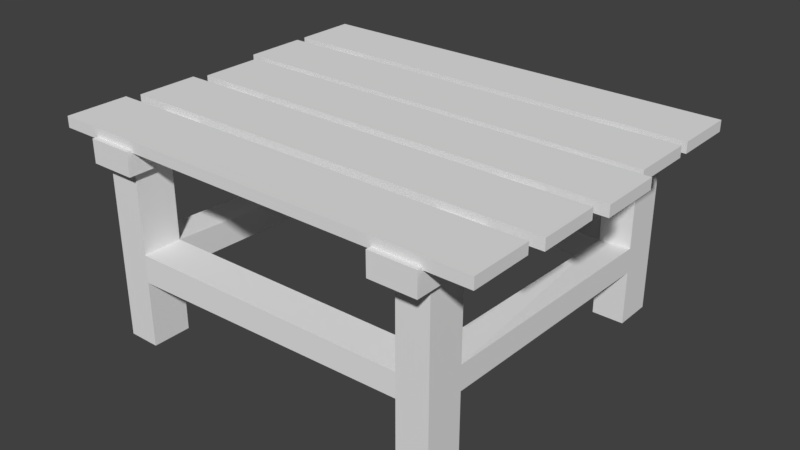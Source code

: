 # Source: table_03.blend  (saved by Blender 2.78.0; exported with 4.5.12 LTS)
import bpy
from mathutils import Matrix  # noqa: F401  (used for matrix-valued properties, if any)

bpy.ops.wm.read_factory_settings(use_empty=True)
scene = bpy.context.scene
scene.name = 'Scene'

# ---- collections
col_collection_1 = bpy.data.collections.new('Collection 1'); scene.collection.children.link(col_collection_1)

# ---- world
world_world = bpy.data.worlds.new('World'); scene.world = world_world
world_world.color = (0.05088, 0.05088, 0.05088)
world_world.use_sun_shadow = False
world_world.sun_shadow_jitter_overblur = 0.0
world_world.cycles.sampling_method = 'MANUAL'

# ---- meshes
me_cube_011 = bpy.data.meshes.new('Cube.011')
me_cube_011.from_pydata([(-0.8596, -6.897, 0.1212), (-1.128, -6.897, 0.1212), (-0.8596, -5.591, 0.1212), (-1.128, -5.591, 0.1212), (-0.8596, -6.897, 15.56), (-1.128, -6.897, 15.56), (-0.8596, -5.591, 15.56), (-1.128, -5.591, 15.56), (1.166, -6.897, 0.1212), (0.8976, -6.897, 0.1212), (1.166, -5.591, 0.1212), (0.8976, -5.591, 0.1212), (1.166, -6.897, 15.56), (0.8976, -6.897, 15.56), (1.166, -5.591, 15.56), (0.8976, -5.591, 15.56), (1.166, 5.617, 0.1212), (0.8976, 5.617, 0.1212), (1.166, 6.923, 0.1212), (0.8976, 6.923, 0.1212), (1.166, 5.617, 15.56), (0.8976, 5.617, 15.56), (1.166, 6.923, 15.56), (0.8976, 6.923, 15.56), (-0.9406, 5.617, 0.1212), (-1.209, 5.617, 0.1212), (-0.9406, 6.923, 0.1212), (-1.209, 6.923, 0.1212), (-0.9406, 5.617, 15.56), (-1.209, 5.617, 15.56), (-0.9406, 6.923, 15.56), (-1.209, 6.923, 15.56), (-1.284, 5.335, 15.3), (-1.284, 5.335, 17.3), (-1.284, 7.204, 15.3), (-1.284, 7.204, 17.3), (1.26, 5.335, 15.3), (1.26, 5.335, 17.3), (1.26, 7.204, 15.3), (1.26, 7.204, 17.3), (-1.284, -7.161, 15.3), (-1.284, -7.161, 17.3), (-1.284, -5.293, 15.3), (-1.284, -5.293, 17.3), (1.26, -7.161, 15.3), (1.26, -7.161, 17.3), (1.26, -5.293, 15.3), (1.26, -5.293, 17.3), (0.7569, 8.775, 17.09), (0.7569, 8.775, 18.04), (1.188, 8.775, 17.09), (1.188, 8.775, 18.04), (0.7569, -8.982, 17.09), (0.7569, -8.982, 18.04), (1.188, -8.982, 17.09), (1.188, -8.982, 18.04), (0.2547, 8.775, 17.09), (0.2547, 8.775, 18.04), (0.6854, 8.775, 17.09), (0.6854, 8.775, 18.04), (0.2547, -8.982, 17.09), (0.2547, -8.982, 18.04), (0.6854, -8.982, 17.09), (0.6854, -8.982, 18.04), (-0.2324, 8.31, 17.09), (-0.2324, 8.31, 18.04), (0.1983, 8.31, 17.09), (0.1983, 8.31, 18.04), (-0.2324, -9.447, 17.09), (-0.2324, -9.447, 18.04), (0.1983, -9.447, 17.09), (0.1983, -9.447, 18.04), (-0.7365, 8.624, 17.09), (-0.7365, 8.624, 18.04), (-0.3058, 8.624, 17.09), (-0.3058, 8.624, 18.04), (-0.7365, -9.133, 17.09), (-0.7365, -9.133, 18.04), (-0.3058, -9.133, 17.09), (-0.3058, -9.133, 18.04), (-1.246, 8.873, 17.09), (-1.246, 8.873, 18.04), (-0.8154, 8.873, 17.09), (-0.8154, 8.873, 18.04), (-1.246, -8.884, 17.09), (-1.246, -8.884, 18.04), (-0.8154, -8.884, 17.09), (-0.8154, -8.884, 18.04), (-0.9406, 6.923, 8.292), (-1.209, 6.923, 8.292), (-0.9406, 5.617, 8.292), (-1.209, 5.617, 8.292), (-0.9406, 6.923, 5.869), (-1.209, 5.617, 5.869), (-1.209, 6.923, 5.869), (-0.9406, 5.617, 5.869), (-0.8596, -5.591, 7.686), (-1.128, -5.591, 7.686), (-0.8596, -6.897, 7.686), (-1.128, -6.897, 7.686), (-0.8596, -5.591, 5.566), (-1.128, -6.897, 5.566), (-1.128, -5.591, 5.566), (-0.8596, -6.897, 5.566), (1.166, -5.591, 6.907), (0.8976, -5.591, 6.907), (1.166, -6.897, 7.08), (0.8976, -6.897, 7.08), (1.166, -5.591, 4.726), (0.8976, -6.897, 4.9), (0.8976, -5.591, 4.726), (1.166, -6.897, 4.9), (1.166, 6.923, 7.132), (0.8976, 6.923, 7.132), (1.166, 5.617, 6.959), (0.8976, 5.617, 6.959), (1.166, 6.923, 5.289), (0.8976, 5.617, 5.116), (0.8976, 6.923, 5.289), (1.166, 5.617, 5.116)], [], [(0, 1, 3, 2), (96, 97, 7, 6), (6, 7, 5, 4), (103, 101, 1, 0), (96, 6, 4, 98), (102, 3, 1, 101), (8, 9, 11, 10), (104, 105, 15, 14), (14, 15, 13, 12), (111, 109, 9, 8), (104, 14, 12, 106), (110, 11, 9, 109), (16, 17, 19, 18), (112, 113, 23, 22), (22, 23, 21, 20), (119, 117, 17, 16), (112, 22, 20, 114), (118, 19, 17, 117), (24, 25, 27, 26), (88, 89, 31, 30), (30, 31, 29, 28), (95, 93, 25, 24), (88, 30, 28, 90), (94, 27, 25, 93), (32, 33, 35, 34), (34, 35, 39, 38), (38, 39, 37, 36), (36, 37, 33, 32), (34, 38, 36, 32), (39, 35, 33, 37), (40, 41, 43, 42), (42, 43, 47, 46), (46, 47, 45, 44), (44, 45, 41, 40), (42, 46, 44, 40), (47, 43, 41, 45), (48, 49, 51, 50), (50, 51, 55, 54), (54, 55, 53, 52), (52, 53, 49, 48), (50, 54, 52, 48), (55, 51, 49, 53), (56, 57, 59, 58), (58, 59, 63, 62), (62, 63, 61, 60), (60, 61, 57, 56), (58, 62, 60, 56), (63, 59, 57, 61), (64, 65, 67, 66), (66, 67, 71, 70), (70, 71, 69, 68), (68, 69, 65, 64), (66, 70, 68, 64), (71, 67, 65, 69), (72, 73, 75, 74), (74, 75, 79, 78), (78, 79, 77, 76), (76, 77, 73, 72), (74, 78, 76, 72), (79, 75, 73, 77), (80, 81, 83, 82), (82, 83, 87, 86), (86, 87, 85, 84), (84, 85, 81, 80), (82, 86, 84, 80), (87, 83, 81, 85), (31, 89, 91, 29), (88, 113, 118, 92), (28, 29, 91, 90), (92, 94, 89, 88), (26, 27, 94, 92), (26, 92, 95, 24), (89, 94, 93, 91), (93, 102, 97, 91), (7, 97, 99, 5), (96, 105, 110, 100), (4, 5, 99, 98), (95, 100, 102, 93), (2, 3, 102, 100), (2, 100, 103, 0), (97, 102, 101, 99), (98, 99, 101, 103), (15, 105, 107, 13), (108, 104, 106, 111), (12, 13, 107, 106), (108, 119, 114, 104), (10, 11, 110, 108), (10, 108, 111, 8), (98, 107, 105, 96), (106, 107, 109, 111), (23, 113, 115, 21), (116, 112, 114, 119), (20, 21, 115, 114), (116, 118, 113, 112), (18, 19, 118, 116), (18, 116, 119, 16), (90, 115, 113, 88), (110, 117, 119, 108), (92, 118, 117, 95), (95, 117, 115, 90), (91, 97, 96, 90), (90, 96, 100, 95), (100, 110, 109, 103), (103, 109, 107, 98), (104, 114, 115, 105), (105, 115, 117, 110)])
me_cube_011.use_remesh_preserve_volume = False
me_cube_011.use_remesh_preserve_attributes = False
me_cube_011.use_mirror_vertex_groups = False
me_cube_011.update()

# ---- objects
ob_cube_005 = bpy.data.objects.new('Cube.005', me_cube_011)

# ---- transforms, parenting, visibility, modifiers, constraints
ob_cube_005.location = (0.0, 1.192e-07, -1.192e-07)
ob_cube_005.rotation_euler = (0.0, -0.0, 1.571)
ob_cube_005.scale = (1.327, 0.2247, 0.1049)
ob_cube_005.lineart.crease_threshold = 0.0

# ---- collection membership
col_collection_1.objects.link(ob_cube_005)

# ---- scene / render settings (as saved in the file)
scene.frame_start = 1; scene.frame_end = 250; scene.frame_set(107)
scene.render.engine = 'BLENDER_EEVEE_NEXT'
scene.render.resolution_percentage = 50
scene.render.dither_intensity = 0.0
scene.cycles.use_denoising = False
scene.cycles.samples = 128
scene.cycles.sampling_pattern = 'TABULATED_SOBOL'
scene.cycles.light_sampling_threshold = 0.0
scene.cycles.use_adaptive_sampling = False
scene.cycles.use_light_tree = False
scene.cycles.blur_glossy = 0.0
scene.cycles.sample_clamp_indirect = 0.0
scene.view_settings.view_transform = 'Standard'
bpy.context.view_layer.update()

# ---- added for rendering (the .blend has no active camera and no usable light): camera, sun
cam_auto = bpy.data.cameras.new('AutoCamera')
cam_auto.lens = 50.0
cam_auto.sensor_width = 36.0
cam_auto.clip_end = 1000.0
ob_auto_camera = bpy.data.objects.new('AutoCamera', cam_auto)
scene.collection.objects.link(ob_auto_camera)
ob_auto_camera.location = (5.28679, -6.28293, 5.13031)
ob_auto_camera.rotation_euler = (1.09748, -7.21219e-08, 0.694738)
scene.camera = ob_auto_camera
light_auto_sun = bpy.data.lights.new('AutoSun', 'SUN')
light_auto_sun.energy = 3.0
light_auto_sun.angle = 0.0523599
ob_auto_sun = bpy.data.objects.new('AutoSun', light_auto_sun)
scene.collection.objects.link(ob_auto_sun)
ob_auto_sun.rotation_euler = (0.872665, 0.174533, 0.523599)
bpy.context.view_layer.update()
